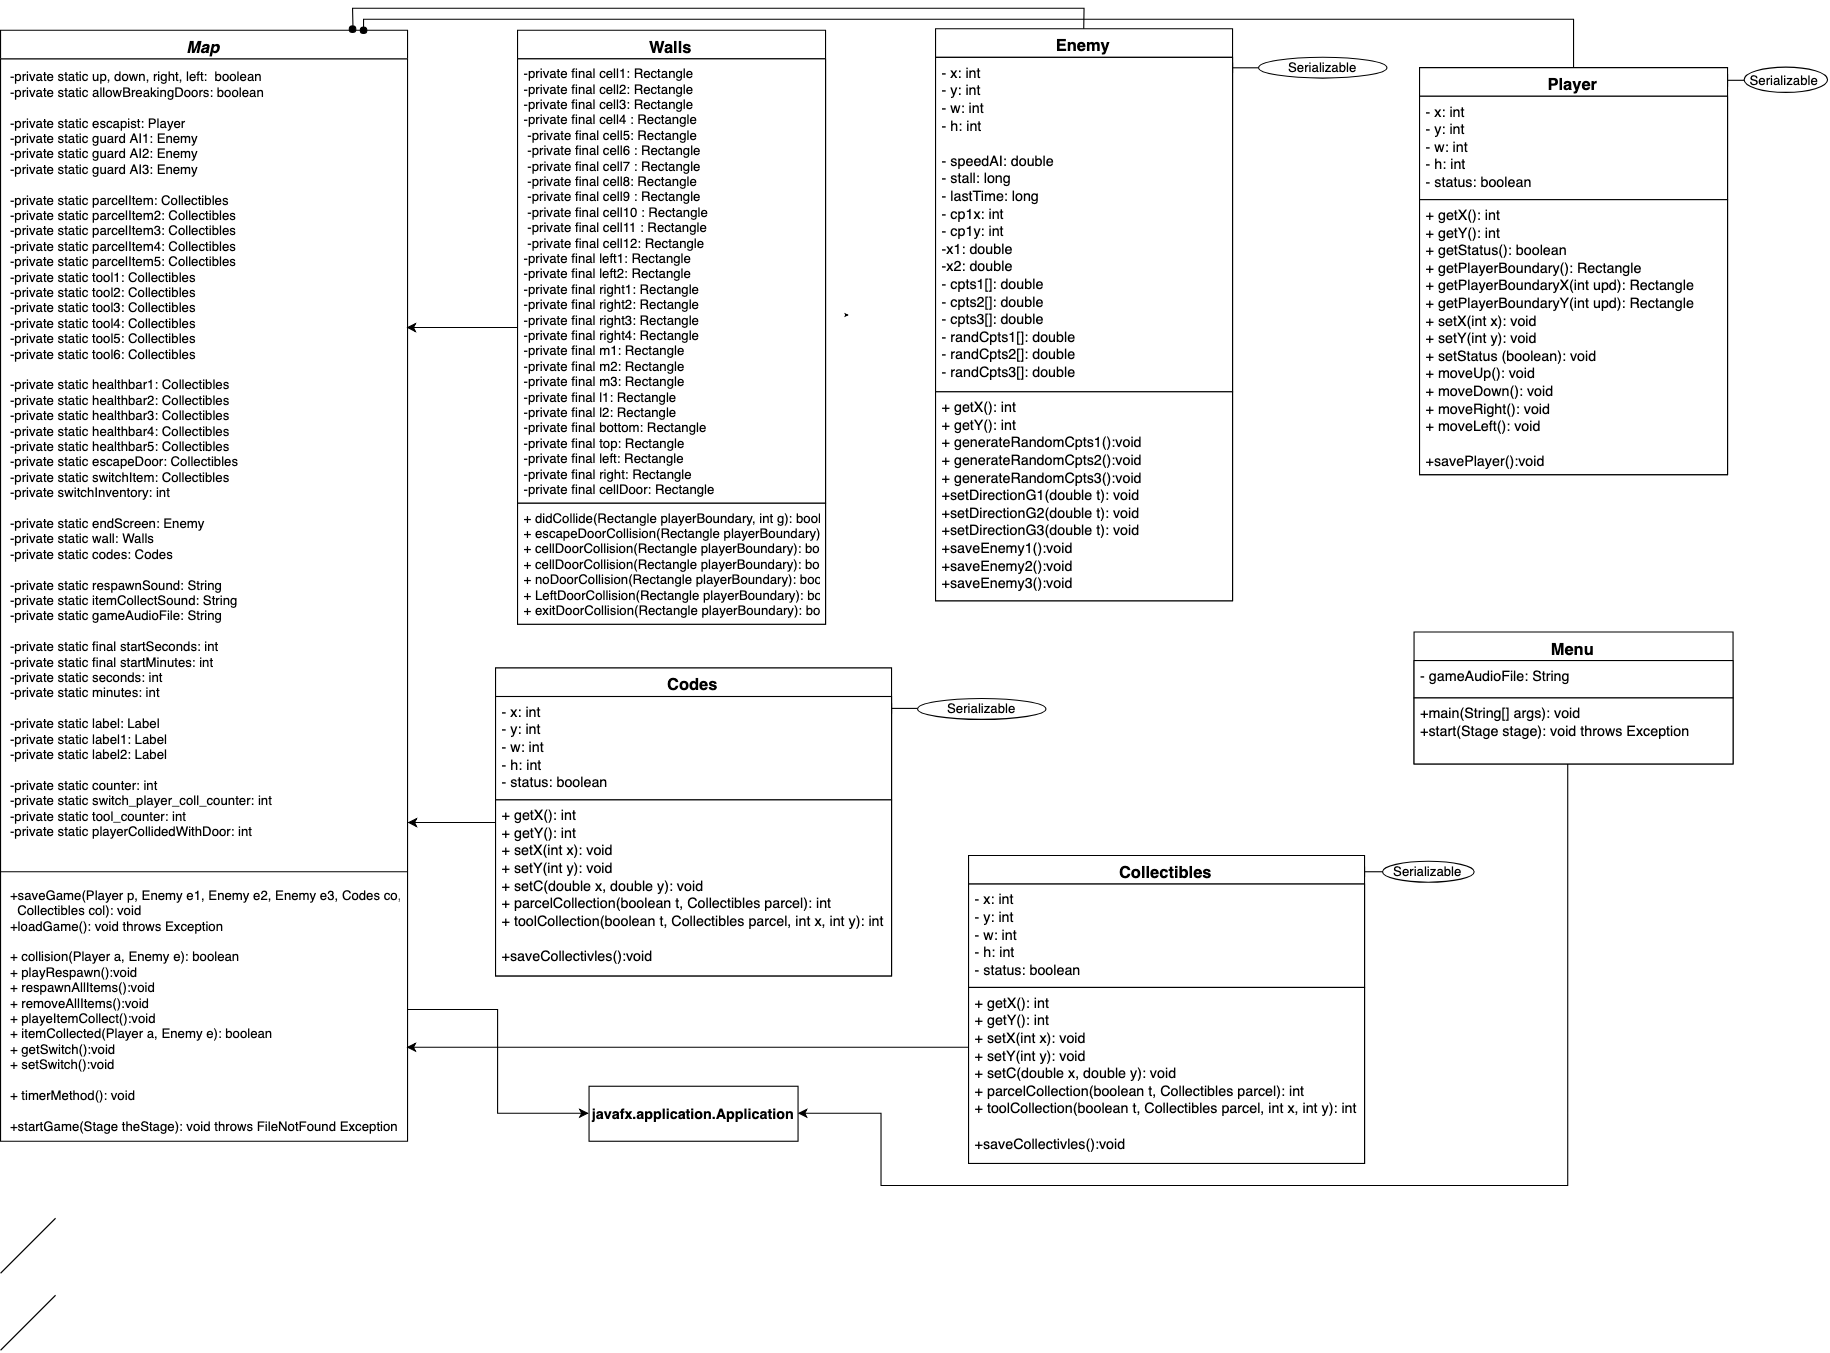

The diagram above was exported from draw.io. Its source (the exported page's mxGraphModel, read from the mxfile embedded in the PNG):
<mxGraphModel dx="1311" dy="1874" grid="1" gridSize="10" guides="1" tooltips="1" connect="1" arrows="1" fold="1" page="1" pageScale="1" pageWidth="850" pageHeight="1100" background="#FFFFFF" math="0" shadow="0">
  <root>
    <mxCell id="0" />
    <mxCell id="1" parent="0" />
    <mxCell id="wEJthH_GUQsus9Sr8zCI-1" value="Map" style="swimlane;fontStyle=3;align=center;verticalAlign=top;childLayout=stackLayout;horizontal=1;startSize=26;horizontalStack=0;resizeParent=1;resizeParentMax=0;resizeLast=0;collapsible=1;marginBottom=0;fontSize=15;" parent="1" vertex="1">
      <mxGeometry x="30" y="-1070" width="370" height="1010" as="geometry" />
    </mxCell>
    <mxCell id="wEJthH_GUQsus9Sr8zCI-2" value="-private static up, down, right, left:  boolean&#10;-private static allowBreakingDoors: boolean&#10;&#10;-private static escapist: Player &#10;-private static guard AI1: Enemy&#10;-private static guard AI2: Enemy&#10;-private static guard AI3: Enemy&#10;&#10;-private static parcelItem: Collectibles&#10;-private static parcelItem2: Collectibles&#10;-private static parcelItem3: Collectibles&#10;-private static parcelItem4: Collectibles&#10;-private static parcelItem5: Collectibles&#10;-private static tool1: Collectibles&#10;-private static tool2: Collectibles&#10;-private static tool3: Collectibles&#10;-private static tool4: Collectibles&#10;-private static tool5: Collectibles&#10;-private static tool6: Collectibles&#10;&#10;-private static healthbar1: Collectibles&#10;-private static healthbar2: Collectibles&#10;-private static healthbar3: Collectibles&#10;-private static healthbar4: Collectibles&#10;-private static healthbar5: Collectibles&#10;-private static escapeDoor: Collectibles&#10;-private static switchItem: Collectibles&#10;-private switchInventory: int&#10;&#10;-private static endScreen: Enemy&#10;-private static wall: Walls&#10;-private static codes: Codes&#10;&#10;-private static respawnSound: String&#10;-private static itemCollectSound: String&#10;-private static gameAudioFile: String&#10;&#10;-private static final startSeconds: int&#10;-private static final startMinutes: int&#10;-private static seconds: int&#10;-private static minutes: int&#10;&#10;-private static label: Label&#10;-private static label1: Label&#10;-private static label2: Label&#10;&#10;-private static counter: int&#10;-private static switch_player_coll_counter: int&#10;-private static tool_counter: int&#10;-private static playerCollidedWithDoor: int&#10;&#10;&#10;" style="text;strokeColor=none;fillColor=none;align=left;verticalAlign=top;spacingLeft=4;spacingRight=4;overflow=hidden;rotatable=0;points=[[0,0.5],[1,0.5]];portConstraint=eastwest;spacing=5;strokeWidth=1;" parent="wEJthH_GUQsus9Sr8zCI-1" vertex="1">
      <mxGeometry y="26" width="370" height="734" as="geometry" />
    </mxCell>
    <mxCell id="wEJthH_GUQsus9Sr8zCI-3" value="" style="line;strokeWidth=1;fillColor=none;align=left;verticalAlign=middle;spacingTop=-1;spacingLeft=3;spacingRight=3;rotatable=0;labelPosition=right;points=[];portConstraint=eastwest;" parent="wEJthH_GUQsus9Sr8zCI-1" vertex="1">
      <mxGeometry y="760" width="370" height="10" as="geometry" />
    </mxCell>
    <mxCell id="wEJthH_GUQsus9Sr8zCI-8" value="+saveGame(Player p, Enemy e1, Enemy e2, Enemy e3, Codes co, &#10;  Collectibles col): void &#10;+loadGame(): void throws Exception&#10;&#10;+ collision(Player a, Enemy e): boolean&#10;+ playRespawn():void &#10;+ respawnAllItems():void&#10;+ removeAllItems():void&#10;+ playeItemCollect():void&#10;+ itemCollected(Player a, Enemy e): boolean&#10;+ getSwitch():void&#10;+ setSwitch():void&#10;&#10;+ timerMethod(): void&#10;&#10;+startGame(Stage theStage): void throws FileNotFound Exception&#10;&#10;" style="text;strokeColor=none;fillColor=none;align=left;verticalAlign=top;spacingLeft=4;spacingRight=4;overflow=hidden;rotatable=0;points=[[0,0.5],[1,0.5]];portConstraint=eastwest;spacing=5;strokeWidth=1;" parent="wEJthH_GUQsus9Sr8zCI-1" vertex="1">
      <mxGeometry y="770" width="370" height="240" as="geometry" />
    </mxCell>
    <mxCell id="wEJthH_GUQsus9Sr8zCI-17" value="" style="edgeStyle=orthogonalEdgeStyle;rounded=0;orthogonalLoop=1;jettySize=auto;html=1;fontColor=none;entryX=0.996;entryY=0.332;entryDx=0;entryDy=0;entryPerimeter=0;" parent="1" source="wEJthH_GUQsus9Sr8zCI-9" target="wEJthH_GUQsus9Sr8zCI-2" edge="1">
      <mxGeometry relative="1" as="geometry">
        <mxPoint x="420" y="-800" as="targetPoint" />
      </mxGeometry>
    </mxCell>
    <mxCell id="wEJthH_GUQsus9Sr8zCI-9" value="Walls&#10;" style="swimlane;fontStyle=1;align=center;verticalAlign=top;childLayout=stackLayout;horizontal=1;startSize=26;horizontalStack=0;resizeParent=1;resizeParentMax=0;resizeLast=0;collapsible=1;marginBottom=0;fontSize=15;" parent="1" vertex="1">
      <mxGeometry x="500" y="-1070" width="280" height="540" as="geometry" />
    </mxCell>
    <mxCell id="wEJthH_GUQsus9Sr8zCI-10" value="-private final cell1: Rectangle&#10;-private final cell2: Rectangle&#10;-private final cell3: Rectangle&#10;-private final cell4 : Rectangle&#10; -private final cell5: Rectangle&#10; -private final cell6 : Rectangle&#10; -private final cell7 : Rectangle&#10; -private final cell8: Rectangle&#10; -private final cell9 : Rectangle&#10; -private final cell10 : Rectangle&#10; -private final cell11 : Rectangle&#10; -private final cell12: Rectangle&#10;-private final left1: Rectangle&#10;-private final left2: Rectangle&#10;-private final right1: Rectangle&#10;-private final right2: Rectangle&#10;-private final right3: Rectangle&#10;-private final right4: Rectangle&#10;-private final m1: Rectangle&#10;-private final m2: Rectangle&#10;-private final m3: Rectangle&#10;-private final l1: Rectangle&#10;-private final l2: Rectangle&#10;-private final bottom: Rectangle&#10;-private final top: Rectangle&#10;-private final left: Rectangle&#10;-private final right: Rectangle&#10;-private final cellDoor: Rectangle&#10;&#10;" style="text;strokeColor=#000000;fillColor=#ffffff;align=left;verticalAlign=top;spacingLeft=4;spacingRight=4;overflow=hidden;rotatable=0;points=[[0,0.5],[1,0.5]];portConstraint=eastwest;" parent="wEJthH_GUQsus9Sr8zCI-9" vertex="1">
      <mxGeometry y="26" width="280" height="404" as="geometry" />
    </mxCell>
    <mxCell id="wEJthH_GUQsus9Sr8zCI-11" value="" style="text;strokeColor=#000000;fillColor=#ffffff;align=left;verticalAlign=top;spacingLeft=4;spacingRight=4;overflow=hidden;rotatable=0;points=[[0,0.5],[1,0.5]];portConstraint=eastwest;" parent="wEJthH_GUQsus9Sr8zCI-9" vertex="1">
      <mxGeometry y="430" width="280" as="geometry" />
    </mxCell>
    <mxCell id="wEJthH_GUQsus9Sr8zCI-12" value="+ didCollide(Rectangle playerBoundary, int g): boolean&#10;+ escapeDoorCollision(Rectangle playerBoundary): boolean&#10;+ cellDoorCollision(Rectangle playerBoundary): boolean&#10;+ cellDoorCollision(Rectangle playerBoundary): boolean&#10;+ noDoorCollision(Rectangle playerBoundary): boolean&#10;+ LeftDoorCollision(Rectangle playerBoundary): boolean&#10;+ exitDoorCollision(Rectangle playerBoundary): boolean&#10;" style="text;strokeColor=#000000;fillColor=#ffffff;align=left;verticalAlign=top;spacingLeft=4;spacingRight=4;overflow=hidden;rotatable=0;points=[[0,0.5],[1,0.5]];portConstraint=eastwest;" parent="wEJthH_GUQsus9Sr8zCI-9" vertex="1">
      <mxGeometry y="430" width="280" height="110" as="geometry" />
    </mxCell>
    <mxCell id="wEJthH_GUQsus9Sr8zCI-22" value="Serializable" style="shape=umlBoundary;whiteSpace=wrap;html=1;strokeWidth=1;fontColor=none;rotation=0;" parent="1" vertex="1">
      <mxGeometry x="840" y="-463" width="140" height="19" as="geometry" />
    </mxCell>
    <mxCell id="mGy82XK8lufnrHWuy-rt-6" value="" style="edgeStyle=none;rounded=0;orthogonalLoop=1;jettySize=auto;html=1;entryX=0.865;entryY=-0.001;entryDx=0;entryDy=0;entryPerimeter=0;exitX=0.5;exitY=0;exitDx=0;exitDy=0;endArrow=oval;endFill=1;" edge="1" parent="1" source="wEJthH_GUQsus9Sr8zCI-30" target="wEJthH_GUQsus9Sr8zCI-1">
      <mxGeometry relative="1" as="geometry">
        <mxPoint x="980" y="-1100" as="sourcePoint" />
        <Array as="points">
          <mxPoint x="1015" y="-1090" />
          <mxPoint x="350" y="-1090" />
        </Array>
      </mxGeometry>
    </mxCell>
    <mxCell id="wEJthH_GUQsus9Sr8zCI-30" value="Enemy" style="swimlane;fontStyle=1;align=center;verticalAlign=top;childLayout=stackLayout;horizontal=1;startSize=26;horizontalStack=0;resizeParent=1;resizeParentMax=0;resizeLast=0;collapsible=1;marginBottom=0;fontSize=15;" parent="1" vertex="1">
      <mxGeometry x="880" y="-1071.3235294117646" width="270" height="520" as="geometry">
        <mxRectangle x="140" y="90" width="90" height="26" as="alternateBounds" />
      </mxGeometry>
    </mxCell>
    <mxCell id="wEJthH_GUQsus9Sr8zCI-31" value="- x: int&#10;- y: int&#10;- w: int&#10;- h: int&#10;&#10;- speedAI: double&#10;- stall: long&#10;- lastTime: long&#10;- cp1x: int&#10;- cp1y: int&#10;-x1: double&#10;-x2: double&#10;- cpts1[]: double&#10;- cpts2[]: double&#10;- cpts3[]: double&#10;- randCpts1[]: double&#10;- randCpts2[]: double&#10;- randCpts3[]: double&#10;" style="text;strokeColor=#000000;fillColor=#ffffff;align=left;verticalAlign=top;spacingLeft=4;spacingRight=4;overflow=hidden;rotatable=0;points=[[0,0.5],[1,0.5]];portConstraint=eastwest;fontSize=13;" parent="wEJthH_GUQsus9Sr8zCI-30" vertex="1">
      <mxGeometry y="26" width="270" height="304" as="geometry" />
    </mxCell>
    <mxCell id="wEJthH_GUQsus9Sr8zCI-32" value="+ getX(): int&#10;+ getY(): int&#10;+ generateRandomCpts1():void&#10;+ generateRandomCpts2():void&#10;+ generateRandomCpts3():void&#10;+setDirectionG1(double t): void&#10;+setDirectionG2(double t): void&#10;+setDirectionG3(double t): void&#10;+saveEnemy1():void&#10;+saveEnemy2():void&#10;+saveEnemy3():void&#10;" style="text;strokeColor=#000000;fillColor=#ffffff;align=left;verticalAlign=top;spacingLeft=4;spacingRight=4;overflow=hidden;rotatable=0;points=[[0,0.5],[1,0.5]];portConstraint=eastwest;fontSize=13;" parent="wEJthH_GUQsus9Sr8zCI-30" vertex="1">
      <mxGeometry y="330" width="270" height="190" as="geometry" />
    </mxCell>
    <mxCell id="wEJthH_GUQsus9Sr8zCI-33" value="Serializable" style="shape=umlBoundary;whiteSpace=wrap;html=1;strokeWidth=1;fontColor=none;" parent="1" vertex="1">
      <mxGeometry x="1600" y="-1036" width="91" height="23" as="geometry" />
    </mxCell>
    <mxCell id="wEJthH_GUQsus9Sr8zCI-44" value="" style="edgeStyle=orthogonalEdgeStyle;rounded=0;orthogonalLoop=1;jettySize=auto;html=1;fontColor=none;entryX=0.999;entryY=0.644;entryDx=0;entryDy=0;entryPerimeter=0;" parent="1" source="wEJthH_GUQsus9Sr8zCI-34" target="wEJthH_GUQsus9Sr8zCI-8" edge="1">
      <mxGeometry relative="1" as="geometry">
        <mxPoint x="500" y="10" as="targetPoint" />
        <Array as="points">
          <mxPoint x="760" y="-145" />
          <mxPoint x="760" y="-145" />
        </Array>
      </mxGeometry>
    </mxCell>
    <mxCell id="wEJthH_GUQsus9Sr8zCI-34" value="Collectibles" style="swimlane;fontStyle=1;align=center;verticalAlign=top;childLayout=stackLayout;horizontal=1;startSize=26;horizontalStack=0;resizeParent=1;resizeParentMax=0;resizeLast=0;collapsible=1;marginBottom=0;fontSize=15;" parent="1" vertex="1">
      <mxGeometry x="910" y="-319.8235294117647" width="360" height="280" as="geometry">
        <mxRectangle x="140" y="90" width="90" height="26" as="alternateBounds" />
      </mxGeometry>
    </mxCell>
    <mxCell id="wEJthH_GUQsus9Sr8zCI-35" value="- x: int&#10;- y: int&#10;- w: int&#10;- h: int&#10;- status: boolean&#10;" style="text;strokeColor=#000000;fillColor=#ffffff;align=left;verticalAlign=top;spacingLeft=4;spacingRight=4;overflow=hidden;rotatable=0;points=[[0,0.5],[1,0.5]];portConstraint=eastwest;fontSize=13;" parent="wEJthH_GUQsus9Sr8zCI-34" vertex="1">
      <mxGeometry y="26" width="360" height="94" as="geometry" />
    </mxCell>
    <mxCell id="wEJthH_GUQsus9Sr8zCI-36" value="+ getX(): int&#10;+ getY(): int&#10;+ setX(int x): void&#10;+ setY(int y): void&#10;+ setC(double x, double y): void&#10;+ parcelCollection(boolean t, Collectibles parcel): int&#10;+ toolCollection(boolean t, Collectibles parcel, int x, int y): int&#10;&#10;+saveCollectivles():void" style="text;strokeColor=#000000;fillColor=#ffffff;align=left;verticalAlign=top;spacingLeft=4;spacingRight=4;overflow=hidden;rotatable=0;points=[[0,0.5],[1,0.5]];portConstraint=eastwest;fontSize=13;" parent="wEJthH_GUQsus9Sr8zCI-34" vertex="1">
      <mxGeometry y="120" width="360" height="160" as="geometry" />
    </mxCell>
    <mxCell id="wEJthH_GUQsus9Sr8zCI-45" value="Serializable" style="shape=umlBoundary;whiteSpace=wrap;html=1;strokeWidth=1;fontColor=none;" parent="1" vertex="1">
      <mxGeometry x="1270" y="-314.5" width="100" height="19" as="geometry" />
    </mxCell>
    <mxCell id="wEJthH_GUQsus9Sr8zCI-52" value="" style="edgeStyle=orthogonalEdgeStyle;rounded=0;orthogonalLoop=1;jettySize=auto;html=1;fontColor=none;" parent="1" source="wEJthH_GUQsus9Sr8zCI-46" target="wEJthH_GUQsus9Sr8zCI-2" edge="1">
      <mxGeometry relative="1" as="geometry">
        <mxPoint x="410" y="-350" as="targetPoint" />
        <Array as="points">
          <mxPoint x="420" y="-350" />
          <mxPoint x="420" y="-350" />
        </Array>
      </mxGeometry>
    </mxCell>
    <mxCell id="wEJthH_GUQsus9Sr8zCI-46" value="Codes" style="swimlane;fontStyle=1;align=center;verticalAlign=top;childLayout=stackLayout;horizontal=1;startSize=26;horizontalStack=0;resizeParent=1;resizeParentMax=0;resizeLast=0;collapsible=1;marginBottom=0;fontSize=15;" parent="1" vertex="1">
      <mxGeometry x="480" y="-490.3235294117647" width="360" height="280" as="geometry">
        <mxRectangle x="140" y="90" width="90" height="26" as="alternateBounds" />
      </mxGeometry>
    </mxCell>
    <mxCell id="wEJthH_GUQsus9Sr8zCI-47" value="- x: int&#10;- y: int&#10;- w: int&#10;- h: int&#10;- status: boolean&#10;" style="text;strokeColor=#000000;fillColor=#ffffff;align=left;verticalAlign=top;spacingLeft=4;spacingRight=4;overflow=hidden;rotatable=0;points=[[0,0.5],[1,0.5]];portConstraint=eastwest;fontSize=13;" parent="wEJthH_GUQsus9Sr8zCI-46" vertex="1">
      <mxGeometry y="26" width="360" height="94" as="geometry" />
    </mxCell>
    <mxCell id="wEJthH_GUQsus9Sr8zCI-48" value="+ getX(): int&#10;+ getY(): int&#10;+ setX(int x): void&#10;+ setY(int y): void&#10;+ setC(double x, double y): void&#10;+ parcelCollection(boolean t, Collectibles parcel): int&#10;+ toolCollection(boolean t, Collectibles parcel, int x, int y): int&#10;&#10;+saveCollectivles():void" style="text;strokeColor=#000000;fillColor=#ffffff;align=left;verticalAlign=top;spacingLeft=4;spacingRight=4;overflow=hidden;rotatable=0;points=[[0,0.5],[1,0.5]];portConstraint=eastwest;fontSize=13;" parent="wEJthH_GUQsus9Sr8zCI-46" vertex="1">
      <mxGeometry y="120" width="360" height="160" as="geometry" />
    </mxCell>
    <mxCell id="wEJthH_GUQsus9Sr8zCI-19" value="Player" style="swimlane;fontStyle=1;align=center;verticalAlign=top;childLayout=stackLayout;horizontal=1;startSize=26;horizontalStack=0;resizeParent=1;resizeParentMax=0;resizeLast=0;collapsible=1;marginBottom=0;fontSize=15;" parent="1" vertex="1">
      <mxGeometry x="1320" y="-1036" width="280" height="370" as="geometry">
        <mxRectangle x="140" y="90" width="90" height="26" as="alternateBounds" />
      </mxGeometry>
    </mxCell>
    <mxCell id="wEJthH_GUQsus9Sr8zCI-20" value="- x: int&#10;- y: int&#10;- w: int&#10;- h: int&#10;- status: boolean&#10;" style="text;strokeColor=#000000;fillColor=#ffffff;align=left;verticalAlign=top;spacingLeft=4;spacingRight=4;overflow=hidden;rotatable=0;points=[[0,0.5],[1,0.5]];portConstraint=eastwest;fontSize=13;" parent="wEJthH_GUQsus9Sr8zCI-19" vertex="1">
      <mxGeometry y="26" width="280" height="94" as="geometry" />
    </mxCell>
    <mxCell id="wEJthH_GUQsus9Sr8zCI-21" value="+ getX(): int&#10;+ getY(): int&#10;+ getStatus(): boolean&#10;+ getPlayerBoundary(): Rectangle&#10;+ getPlayerBoundaryX(int upd): Rectangle&#10;+ getPlayerBoundaryY(int upd): Rectangle&#10;+ setX(int x): void&#10;+ setY(int y): void&#10;+ setStatus (boolean): void&#10;+ moveUp(): void&#10;+ moveDown(): void&#10;+ moveRight(): void&#10;+ moveLeft(): void&#10;&#10;+savePlayer():void" style="text;strokeColor=#000000;fillColor=#ffffff;align=left;verticalAlign=top;spacingLeft=4;spacingRight=4;overflow=hidden;rotatable=0;points=[[0,0.5],[1,0.5]];portConstraint=eastwest;fontSize=13;" parent="wEJthH_GUQsus9Sr8zCI-19" vertex="1">
      <mxGeometry y="120" width="280" height="250" as="geometry" />
    </mxCell>
    <mxCell id="wEJthH_GUQsus9Sr8zCI-54" value="Serializable" style="shape=umlBoundary;whiteSpace=wrap;html=1;strokeWidth=1;fontColor=none;rotation=0;" parent="1" vertex="1">
      <mxGeometry x="1150" y="-1045.357142857143" width="140" height="19" as="geometry" />
    </mxCell>
    <mxCell id="wEJthH_GUQsus9Sr8zCI-59" value="Menu" style="swimlane;fontStyle=1;align=center;verticalAlign=top;childLayout=stackLayout;horizontal=1;startSize=26;horizontalStack=0;resizeParent=1;resizeParentMax=0;resizeLast=0;collapsible=1;marginBottom=0;fontSize=15;" parent="1" vertex="1">
      <mxGeometry x="1315" y="-523" width="290" height="120" as="geometry">
        <mxRectangle x="140" y="90" width="90" height="26" as="alternateBounds" />
      </mxGeometry>
    </mxCell>
    <mxCell id="wEJthH_GUQsus9Sr8zCI-60" value="- gameAudioFile: String&#10;" style="text;strokeColor=#000000;fillColor=#ffffff;align=left;verticalAlign=top;spacingLeft=4;spacingRight=4;overflow=hidden;rotatable=0;points=[[0,0.5],[1,0.5]];portConstraint=eastwest;fontSize=13;" parent="wEJthH_GUQsus9Sr8zCI-59" vertex="1">
      <mxGeometry y="26" width="290" height="34" as="geometry" />
    </mxCell>
    <mxCell id="wEJthH_GUQsus9Sr8zCI-61" value="+main(String[] args): void&#10;+start(Stage stage): void throws Exception&#10;" style="text;strokeColor=#000000;fillColor=#ffffff;align=left;verticalAlign=top;spacingLeft=4;spacingRight=4;overflow=hidden;rotatable=0;points=[[0,0.5],[1,0.5]];portConstraint=eastwest;fontSize=13;" parent="wEJthH_GUQsus9Sr8zCI-59" vertex="1">
      <mxGeometry y="60" width="290" height="60" as="geometry" />
    </mxCell>
    <mxCell id="wEJthH_GUQsus9Sr8zCI-62" value="&lt;b&gt;&lt;font style=&quot;font-size: 13px&quot;&gt;javafx.application.Application&lt;/font&gt;&lt;/b&gt;" style="html=1;strokeWidth=1;fontColor=none;" parent="1" vertex="1">
      <mxGeometry x="565" y="-110" width="190" height="50" as="geometry" />
    </mxCell>
    <mxCell id="wEJthH_GUQsus9Sr8zCI-68" style="edgeStyle=orthogonalEdgeStyle;rounded=0;orthogonalLoop=1;jettySize=auto;html=1;exitX=1;exitY=0.5;exitDx=0;exitDy=0;entryX=0;entryY=0.5;entryDx=0;entryDy=0;fontColor=none;" parent="1" source="wEJthH_GUQsus9Sr8zCI-8" target="wEJthH_GUQsus9Sr8zCI-62" edge="1">
      <mxGeometry relative="1" as="geometry" />
    </mxCell>
    <mxCell id="wEJthH_GUQsus9Sr8zCI-73" style="edgeStyle=orthogonalEdgeStyle;rounded=0;orthogonalLoop=1;jettySize=auto;html=1;fontColor=none;" parent="1" source="wEJthH_GUQsus9Sr8zCI-61" edge="1">
      <mxGeometry relative="1" as="geometry">
        <mxPoint x="755" y="-85" as="targetPoint" />
        <Array as="points">
          <mxPoint x="1455" y="-20" />
          <mxPoint x="830" y="-20" />
          <mxPoint x="830" y="-85" />
          <mxPoint x="755" y="-85" />
        </Array>
      </mxGeometry>
    </mxCell>
    <mxCell id="mGy82XK8lufnrHWuy-rt-1" value="" style="endArrow=none;html=1;" edge="1" parent="1">
      <mxGeometry width="50" height="50" relative="1" as="geometry">
        <mxPoint x="30" y="60" as="sourcePoint" />
        <mxPoint x="80" y="10" as="targetPoint" />
      </mxGeometry>
    </mxCell>
    <mxCell id="mGy82XK8lufnrHWuy-rt-2" value="" style="endArrow=none;html=1;" edge="1" parent="1">
      <mxGeometry width="50" height="50" relative="1" as="geometry">
        <mxPoint x="30" y="130" as="sourcePoint" />
        <mxPoint x="80" y="80" as="targetPoint" />
      </mxGeometry>
    </mxCell>
    <mxCell id="mGy82XK8lufnrHWuy-rt-7" style="edgeStyle=none;rounded=0;orthogonalLoop=1;jettySize=auto;html=1;entryX=1;entryY=0.5;entryDx=0;entryDy=0;" edge="1" parent="1">
      <mxGeometry relative="1" as="geometry">
        <mxPoint x="800" y="-811.1432387104787" as="sourcePoint" />
        <mxPoint x="800.2857142857142" y="-811.1428571428569" as="targetPoint" />
      </mxGeometry>
    </mxCell>
    <mxCell id="mGy82XK8lufnrHWuy-rt-8" value="" style="edgeStyle=none;rounded=0;orthogonalLoop=1;jettySize=auto;html=1;endArrow=oval;endFill=1;" edge="1" parent="1" source="wEJthH_GUQsus9Sr8zCI-19">
      <mxGeometry relative="1" as="geometry">
        <mxPoint x="1590" y="-1080" as="sourcePoint" />
        <mxPoint x="360" y="-1070" as="targetPoint" />
        <Array as="points">
          <mxPoint x="1460" y="-1080" />
          <mxPoint x="1280" y="-1080" />
          <mxPoint x="1025" y="-1080" />
          <mxPoint x="360" y="-1080" />
        </Array>
      </mxGeometry>
    </mxCell>
  </root>
</mxGraphModel>